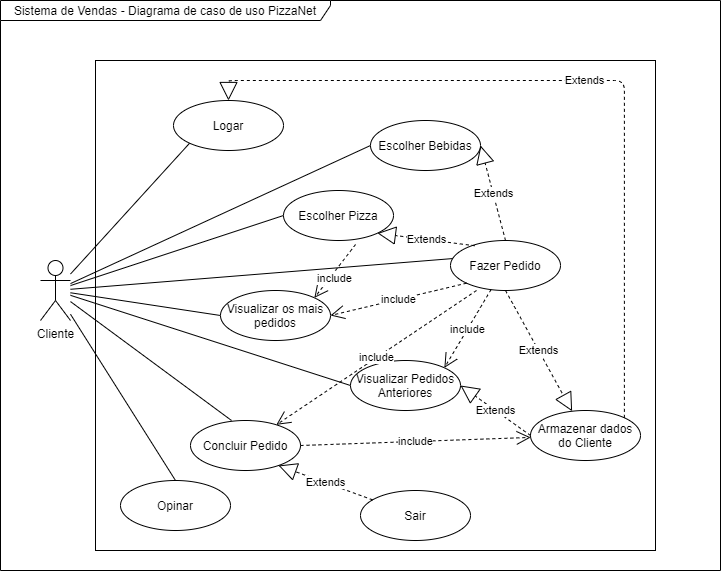

The diagram above was exported from draw.io. Its source (the exported page's mxGraphModel, read from the mxfile embedded in the PNG):
<mxGraphModel dx="924" dy="804" grid="1" gridSize="10" guides="1" tooltips="1" connect="1" arrows="1" fold="1" page="1" pageScale="1" pageWidth="827" pageHeight="1169" math="0" shadow="0">
  <root>
    <mxCell id="0" />
    <mxCell id="1" parent="0" />
    <mxCell id="V1P1zYZpyqZhVZjL2S4_-1" value="&lt;font style=&quot;vertical-align: inherit&quot;&gt;&lt;font style=&quot;vertical-align: inherit&quot;&gt;&lt;font style=&quot;vertical-align: inherit&quot;&gt;&lt;font style=&quot;vertical-align: inherit&quot;&gt;&lt;font style=&quot;vertical-align: inherit&quot;&gt;&lt;font style=&quot;vertical-align: inherit&quot;&gt;&lt;font style=&quot;vertical-align: inherit&quot;&gt;&lt;font style=&quot;vertical-align: inherit&quot;&gt;&lt;font style=&quot;vertical-align: inherit&quot;&gt;&lt;font style=&quot;vertical-align: inherit&quot;&gt;&lt;font style=&quot;vertical-align: inherit&quot;&gt;&lt;font style=&quot;vertical-align: inherit&quot;&gt;Sistema de Vendas - Diagrama de caso de uso PizzaNet&lt;/font&gt;&lt;/font&gt;&lt;/font&gt;&lt;/font&gt;&lt;/font&gt;&lt;/font&gt;&lt;/font&gt;&lt;/font&gt;&lt;/font&gt;&lt;/font&gt;&lt;/font&gt;&lt;/font&gt;" style="shape=umlFrame;whiteSpace=wrap;html=1;width=330;height=20;strokeColor=#000000;" parent="1" vertex="1">
      <mxGeometry x="30" y="70" width="720" height="570" as="geometry" />
    </mxCell>
    <mxCell id="V1P1zYZpyqZhVZjL2S4_-2" value="" style="rounded=0;whiteSpace=wrap;html=1;fillColor=none;" parent="1" vertex="1">
      <mxGeometry x="125" y="130" width="560" height="490" as="geometry" />
    </mxCell>
    <mxCell id="V1P1zYZpyqZhVZjL2S4_-3" style="edgeStyle=none;rounded=0;orthogonalLoop=1;jettySize=auto;html=1;exitX=0;exitY=0;exitDx=0;exitDy=0;endArrow=none;endFill=0;" parent="1" edge="1">
      <mxGeometry relative="1" as="geometry">
        <mxPoint x="564.6399999999999" y="484" as="sourcePoint" />
        <mxPoint x="564.6399999999999" y="484" as="targetPoint" />
      </mxGeometry>
    </mxCell>
    <mxCell id="V1P1zYZpyqZhVZjL2S4_-4" style="edgeStyle=none;rounded=0;orthogonalLoop=1;jettySize=auto;html=1;entryX=0;entryY=0.5;entryDx=0;entryDy=0;endArrow=none;endFill=0;" parent="1" source="V1P1zYZpyqZhVZjL2S4_-12" target="V1P1zYZpyqZhVZjL2S4_-17" edge="1">
      <mxGeometry relative="1" as="geometry" />
    </mxCell>
    <mxCell id="V1P1zYZpyqZhVZjL2S4_-5" style="edgeStyle=none;rounded=0;orthogonalLoop=1;jettySize=auto;html=1;entryX=0;entryY=0.5;entryDx=0;entryDy=0;endArrow=none;endFill=0;" parent="1" source="V1P1zYZpyqZhVZjL2S4_-12" target="V1P1zYZpyqZhVZjL2S4_-14" edge="1">
      <mxGeometry relative="1" as="geometry" />
    </mxCell>
    <mxCell id="V1P1zYZpyqZhVZjL2S4_-6" style="edgeStyle=none;rounded=0;orthogonalLoop=1;jettySize=auto;html=1;entryX=0.027;entryY=0.36;entryDx=0;entryDy=0;entryPerimeter=0;endArrow=none;endFill=0;" parent="1" source="V1P1zYZpyqZhVZjL2S4_-12" target="V1P1zYZpyqZhVZjL2S4_-18" edge="1">
      <mxGeometry relative="1" as="geometry" />
    </mxCell>
    <mxCell id="V1P1zYZpyqZhVZjL2S4_-7" style="edgeStyle=none;rounded=0;orthogonalLoop=1;jettySize=auto;html=1;entryX=0;entryY=0.5;entryDx=0;entryDy=0;endArrow=none;endFill=0;" parent="1" source="V1P1zYZpyqZhVZjL2S4_-12" target="V1P1zYZpyqZhVZjL2S4_-20" edge="1">
      <mxGeometry relative="1" as="geometry" />
    </mxCell>
    <mxCell id="V1P1zYZpyqZhVZjL2S4_-8" style="edgeStyle=none;rounded=0;orthogonalLoop=1;jettySize=auto;html=1;entryX=0;entryY=0.5;entryDx=0;entryDy=0;endArrow=none;endFill=0;" parent="1" source="V1P1zYZpyqZhVZjL2S4_-12" target="V1P1zYZpyqZhVZjL2S4_-15" edge="1">
      <mxGeometry relative="1" as="geometry" />
    </mxCell>
    <mxCell id="V1P1zYZpyqZhVZjL2S4_-9" style="edgeStyle=none;rounded=0;orthogonalLoop=1;jettySize=auto;html=1;entryX=0.373;entryY=0;entryDx=0;entryDy=0;entryPerimeter=0;endArrow=none;endFill=0;" parent="1" source="V1P1zYZpyqZhVZjL2S4_-12" target="V1P1zYZpyqZhVZjL2S4_-19" edge="1">
      <mxGeometry relative="1" as="geometry" />
    </mxCell>
    <mxCell id="V1P1zYZpyqZhVZjL2S4_-10" style="edgeStyle=none;rounded=0;orthogonalLoop=1;jettySize=auto;html=1;entryX=0.5;entryY=0;entryDx=0;entryDy=0;endArrow=none;endFill=0;" parent="1" source="V1P1zYZpyqZhVZjL2S4_-12" target="V1P1zYZpyqZhVZjL2S4_-16" edge="1">
      <mxGeometry relative="1" as="geometry" />
    </mxCell>
    <mxCell id="V1P1zYZpyqZhVZjL2S4_-11" style="edgeStyle=none;rounded=0;orthogonalLoop=1;jettySize=auto;html=1;entryX=0;entryY=1;entryDx=0;entryDy=0;endArrow=none;endFill=0;" parent="1" source="V1P1zYZpyqZhVZjL2S4_-12" target="V1P1zYZpyqZhVZjL2S4_-13" edge="1">
      <mxGeometry relative="1" as="geometry" />
    </mxCell>
    <mxCell id="V1P1zYZpyqZhVZjL2S4_-12" value="&lt;font style=&quot;vertical-align: inherit&quot;&gt;&lt;font style=&quot;vertical-align: inherit&quot;&gt;Cliente&lt;/font&gt;&lt;/font&gt;" style="shape=umlActor;verticalLabelPosition=bottom;verticalAlign=top;html=1;" parent="1" vertex="1">
      <mxGeometry x="70" y="330" width="30" height="60" as="geometry" />
    </mxCell>
    <mxCell id="V1P1zYZpyqZhVZjL2S4_-13" value="&lt;font style=&quot;vertical-align: inherit&quot;&gt;&lt;font style=&quot;vertical-align: inherit&quot;&gt;&lt;font style=&quot;vertical-align: inherit&quot;&gt;&lt;font style=&quot;vertical-align: inherit&quot;&gt;Logar&lt;/font&gt;&lt;/font&gt;&lt;/font&gt;&lt;/font&gt;" style="ellipse;whiteSpace=wrap;html=1;" parent="1" vertex="1">
      <mxGeometry x="203" y="170" width="110" height="50" as="geometry" />
    </mxCell>
    <mxCell id="V1P1zYZpyqZhVZjL2S4_-14" value="&lt;font style=&quot;vertical-align: inherit&quot;&gt;&lt;font style=&quot;vertical-align: inherit&quot;&gt;&lt;font style=&quot;vertical-align: inherit&quot;&gt;&lt;font style=&quot;vertical-align: inherit&quot;&gt;&lt;font style=&quot;vertical-align: inherit&quot;&gt;&lt;font style=&quot;vertical-align: inherit&quot;&gt;Escolher Bebidas&lt;/font&gt;&lt;/font&gt;&lt;/font&gt;&lt;/font&gt;&lt;/font&gt;&lt;/font&gt;" style="ellipse;whiteSpace=wrap;html=1;" parent="1" vertex="1">
      <mxGeometry x="400" y="190" width="110" height="50" as="geometry" />
    </mxCell>
    <mxCell id="V1P1zYZpyqZhVZjL2S4_-15" value="&lt;font style=&quot;vertical-align: inherit&quot;&gt;&lt;font style=&quot;vertical-align: inherit&quot;&gt;&lt;font style=&quot;vertical-align: inherit&quot;&gt;&lt;font style=&quot;vertical-align: inherit&quot;&gt;&lt;font style=&quot;vertical-align: inherit&quot;&gt;&lt;font style=&quot;vertical-align: inherit&quot;&gt;&lt;font style=&quot;vertical-align: inherit&quot;&gt;&lt;font style=&quot;vertical-align: inherit&quot;&gt;Visualizar Pedidos Anteriores&lt;/font&gt;&lt;/font&gt;&lt;/font&gt;&lt;/font&gt;&lt;/font&gt;&lt;/font&gt;&lt;/font&gt;&lt;/font&gt;" style="ellipse;whiteSpace=wrap;html=1;" parent="1" vertex="1">
      <mxGeometry x="380" y="430" width="110" height="50" as="geometry" />
    </mxCell>
    <mxCell id="V1P1zYZpyqZhVZjL2S4_-16" value="&lt;font style=&quot;vertical-align: inherit&quot;&gt;&lt;font style=&quot;vertical-align: inherit&quot;&gt;&lt;font style=&quot;vertical-align: inherit&quot;&gt;&lt;font style=&quot;vertical-align: inherit&quot;&gt;&lt;font style=&quot;vertical-align: inherit&quot;&gt;&lt;font style=&quot;vertical-align: inherit&quot;&gt;&lt;font style=&quot;vertical-align: inherit&quot;&gt;&lt;font style=&quot;vertical-align: inherit&quot;&gt;Opinar&lt;/font&gt;&lt;/font&gt;&lt;/font&gt;&lt;/font&gt;&lt;/font&gt;&lt;/font&gt;&lt;/font&gt;&lt;/font&gt;" style="ellipse;whiteSpace=wrap;html=1;" parent="1" vertex="1">
      <mxGeometry x="150" y="550" width="110" height="50" as="geometry" />
    </mxCell>
    <mxCell id="V1P1zYZpyqZhVZjL2S4_-17" value="&lt;font style=&quot;vertical-align: inherit&quot;&gt;&lt;font style=&quot;vertical-align: inherit&quot;&gt;&lt;font style=&quot;vertical-align: inherit&quot;&gt;&lt;font style=&quot;vertical-align: inherit&quot;&gt;Escolher Pizza&lt;/font&gt;&lt;/font&gt;&lt;/font&gt;&lt;/font&gt;" style="ellipse;whiteSpace=wrap;html=1;" parent="1" vertex="1">
      <mxGeometry x="313" y="260" width="110" height="50" as="geometry" />
    </mxCell>
    <mxCell id="V1P1zYZpyqZhVZjL2S4_-18" value="&lt;font style=&quot;vertical-align: inherit&quot;&gt;&lt;font style=&quot;vertical-align: inherit&quot;&gt;&lt;font style=&quot;vertical-align: inherit&quot;&gt;&lt;font style=&quot;vertical-align: inherit&quot;&gt;&lt;font style=&quot;vertical-align: inherit&quot;&gt;&lt;font style=&quot;vertical-align: inherit&quot;&gt;Fazer Pedido&lt;/font&gt;&lt;/font&gt;&lt;/font&gt;&lt;/font&gt;&lt;/font&gt;&lt;/font&gt;" style="ellipse;whiteSpace=wrap;html=1;" parent="1" vertex="1">
      <mxGeometry x="480" y="310" width="110" height="50" as="geometry" />
    </mxCell>
    <mxCell id="V1P1zYZpyqZhVZjL2S4_-19" value="&lt;font style=&quot;vertical-align: inherit&quot;&gt;&lt;font style=&quot;vertical-align: inherit&quot;&gt;&lt;font style=&quot;vertical-align: inherit&quot;&gt;&lt;font style=&quot;vertical-align: inherit&quot;&gt;Concluir Pedido&lt;/font&gt;&lt;/font&gt;&lt;/font&gt;&lt;/font&gt;" style="ellipse;whiteSpace=wrap;html=1;" parent="1" vertex="1">
      <mxGeometry x="220" y="490" width="110" height="50" as="geometry" />
    </mxCell>
    <mxCell id="V1P1zYZpyqZhVZjL2S4_-20" value="&lt;font style=&quot;vertical-align: inherit&quot;&gt;&lt;font style=&quot;vertical-align: inherit&quot;&gt;&lt;font style=&quot;vertical-align: inherit&quot;&gt;&lt;font style=&quot;vertical-align: inherit&quot;&gt;&lt;font style=&quot;vertical-align: inherit&quot;&gt;&lt;font style=&quot;vertical-align: inherit&quot;&gt;Visualizar os mais pedidos&lt;/font&gt;&lt;/font&gt;&lt;/font&gt;&lt;/font&gt;&lt;/font&gt;&lt;/font&gt;" style="ellipse;whiteSpace=wrap;html=1;" parent="1" vertex="1">
      <mxGeometry x="250" y="360" width="110" height="50" as="geometry" />
    </mxCell>
    <mxCell id="V1P1zYZpyqZhVZjL2S4_-21" value="&lt;font style=&quot;vertical-align: inherit&quot;&gt;&lt;font style=&quot;vertical-align: inherit&quot;&gt;&lt;font style=&quot;vertical-align: inherit&quot;&gt;&lt;font style=&quot;vertical-align: inherit&quot;&gt;Armazenar dados do Cliente&lt;/font&gt;&lt;/font&gt;&lt;/font&gt;&lt;/font&gt;" style="ellipse;whiteSpace=wrap;html=1;" parent="1" vertex="1">
      <mxGeometry x="560" y="480" width="110" height="50" as="geometry" />
    </mxCell>
    <mxCell id="V1P1zYZpyqZhVZjL2S4_-22" value="Extends" style="endArrow=block;endSize=16;endFill=0;html=1;dashed=1;exitX=0.5;exitY=1;exitDx=0;exitDy=0;" parent="1" source="V1P1zYZpyqZhVZjL2S4_-18" target="V1P1zYZpyqZhVZjL2S4_-21" edge="1">
      <mxGeometry width="160" relative="1" as="geometry">
        <mxPoint x="440" y="340" as="sourcePoint" />
        <mxPoint x="530" y="345" as="targetPoint" />
      </mxGeometry>
    </mxCell>
    <mxCell id="V1P1zYZpyqZhVZjL2S4_-23" value="Extends" style="endArrow=block;endSize=16;endFill=0;html=1;dashed=1;exitX=0;exitY=0.5;exitDx=0;exitDy=0;entryX=1;entryY=0.5;entryDx=0;entryDy=0;" parent="1" source="V1P1zYZpyqZhVZjL2S4_-21" target="V1P1zYZpyqZhVZjL2S4_-15" edge="1">
      <mxGeometry width="160" relative="1" as="geometry">
        <mxPoint x="290" y="390" as="sourcePoint" />
        <mxPoint x="460" y="390" as="targetPoint" />
      </mxGeometry>
    </mxCell>
    <mxCell id="V1P1zYZpyqZhVZjL2S4_-24" value="include" style="endArrow=open;endSize=12;dashed=1;html=1;exitX=1;exitY=0.5;exitDx=0;exitDy=0;" parent="1" source="V1P1zYZpyqZhVZjL2S4_-19" target="V1P1zYZpyqZhVZjL2S4_-21" edge="1">
      <mxGeometry width="160" relative="1" as="geometry">
        <mxPoint x="290" y="390" as="sourcePoint" />
        <mxPoint x="450" y="390" as="targetPoint" />
      </mxGeometry>
    </mxCell>
    <mxCell id="V1P1zYZpyqZhVZjL2S4_-25" value="include" style="endArrow=open;endSize=12;dashed=1;html=1;entryX=1;entryY=0;entryDx=0;entryDy=0;exitX=0.655;exitY=1.08;exitDx=0;exitDy=0;exitPerimeter=0;" parent="1" source="V1P1zYZpyqZhVZjL2S4_-17" target="V1P1zYZpyqZhVZjL2S4_-20" edge="1">
      <mxGeometry x="0.1917" y="4" width="160" relative="1" as="geometry">
        <mxPoint x="473" y="200" as="sourcePoint" />
        <mxPoint x="656.8507565692486" y="109.99569737230058" as="targetPoint" />
        <mxPoint as="offset" />
      </mxGeometry>
    </mxCell>
    <mxCell id="V1P1zYZpyqZhVZjL2S4_-26" value="include" style="endArrow=open;endSize=12;dashed=1;html=1;exitX=0;exitY=1;exitDx=0;exitDy=0;entryX=1;entryY=0.5;entryDx=0;entryDy=0;" parent="1" source="V1P1zYZpyqZhVZjL2S4_-18" target="V1P1zYZpyqZhVZjL2S4_-20" edge="1">
      <mxGeometry width="160" relative="1" as="geometry">
        <mxPoint x="360" y="515" as="sourcePoint" />
        <mxPoint x="440" y="375" as="targetPoint" />
      </mxGeometry>
    </mxCell>
    <mxCell id="V1P1zYZpyqZhVZjL2S4_-27" value="include" style="endArrow=open;endSize=12;dashed=1;html=1;entryX=1;entryY=0;entryDx=0;entryDy=0;" parent="1" source="V1P1zYZpyqZhVZjL2S4_-18" target="V1P1zYZpyqZhVZjL2S4_-15" edge="1">
      <mxGeometry width="160" relative="1" as="geometry">
        <mxPoint x="533.0100000000002" y="371" as="sourcePoint" />
        <mxPoint x="407.8908729652603" y="437.32233047033606" as="targetPoint" />
      </mxGeometry>
    </mxCell>
    <mxCell id="V1P1zYZpyqZhVZjL2S4_-28" value="&lt;font style=&quot;vertical-align: inherit&quot;&gt;&lt;font style=&quot;vertical-align: inherit&quot;&gt;&lt;font style=&quot;vertical-align: inherit&quot;&gt;&lt;font style=&quot;vertical-align: inherit&quot;&gt;Sair&lt;/font&gt;&lt;/font&gt;&lt;/font&gt;&lt;/font&gt;" style="ellipse;whiteSpace=wrap;html=1;" parent="1" vertex="1">
      <mxGeometry x="390" y="560" width="110" height="50" as="geometry" />
    </mxCell>
    <mxCell id="V1P1zYZpyqZhVZjL2S4_-29" value="Extends" style="endArrow=block;endSize=16;endFill=0;html=1;dashed=1;entryX=0.8;entryY=0.9;entryDx=0;entryDy=0;entryPerimeter=0;" parent="1" source="V1P1zYZpyqZhVZjL2S4_-28" target="V1P1zYZpyqZhVZjL2S4_-19" edge="1">
      <mxGeometry width="160" relative="1" as="geometry">
        <mxPoint x="290" y="390" as="sourcePoint" />
        <mxPoint x="450" y="390" as="targetPoint" />
      </mxGeometry>
    </mxCell>
    <mxCell id="V1P1zYZpyqZhVZjL2S4_-30" value="Extends" style="endArrow=block;endSize=16;endFill=0;html=1;dashed=1;entryX=1;entryY=1;entryDx=0;entryDy=0;exitX=0.22;exitY=0.105;exitDx=0;exitDy=0;exitPerimeter=0;" parent="1" source="V1P1zYZpyqZhVZjL2S4_-18" target="V1P1zYZpyqZhVZjL2S4_-17" edge="1">
      <mxGeometry width="160" relative="1" as="geometry">
        <mxPoint x="530.0000000000005" y="310" as="sourcePoint" />
        <mxPoint x="580.7931877007431" y="430.8484190912636" as="targetPoint" />
      </mxGeometry>
    </mxCell>
    <mxCell id="V1P1zYZpyqZhVZjL2S4_-35" value="Extends" style="endArrow=block;endSize=16;endFill=0;html=1;dashed=1;edgeStyle=orthogonalEdgeStyle;exitX=1;exitY=0;exitDx=0;exitDy=0;" parent="1" source="V1P1zYZpyqZhVZjL2S4_-21" target="V1P1zYZpyqZhVZjL2S4_-13" edge="1">
      <mxGeometry width="160" relative="1" as="geometry">
        <mxPoint x="290" y="350" as="sourcePoint" />
        <mxPoint x="450" y="350" as="targetPoint" />
        <Array as="points">
          <mxPoint x="654" y="150" />
          <mxPoint x="258" y="150" />
        </Array>
      </mxGeometry>
    </mxCell>
    <mxCell id="V1P1zYZpyqZhVZjL2S4_-38" value="Extends" style="endArrow=block;endSize=16;endFill=0;html=1;dashed=1;entryX=1;entryY=0.5;entryDx=0;entryDy=0;exitX=0.5;exitY=0;exitDx=0;exitDy=0;" parent="1" source="V1P1zYZpyqZhVZjL2S4_-18" target="V1P1zYZpyqZhVZjL2S4_-14" edge="1">
      <mxGeometry width="160" relative="1" as="geometry">
        <mxPoint x="494.20000000000005" y="335.25" as="sourcePoint" />
        <mxPoint x="473.8908729652601" y="242.67766952966372" as="targetPoint" />
      </mxGeometry>
    </mxCell>
    <mxCell id="V1P1zYZpyqZhVZjL2S4_-40" value="include" style="endArrow=open;endSize=12;dashed=1;html=1;" parent="1" target="V1P1zYZpyqZhVZjL2S4_-19" edge="1">
      <mxGeometry width="160" relative="1" as="geometry">
        <mxPoint x="506" y="360" as="sourcePoint" />
        <mxPoint x="370" y="395" as="targetPoint" />
      </mxGeometry>
    </mxCell>
  </root>
</mxGraphModel>